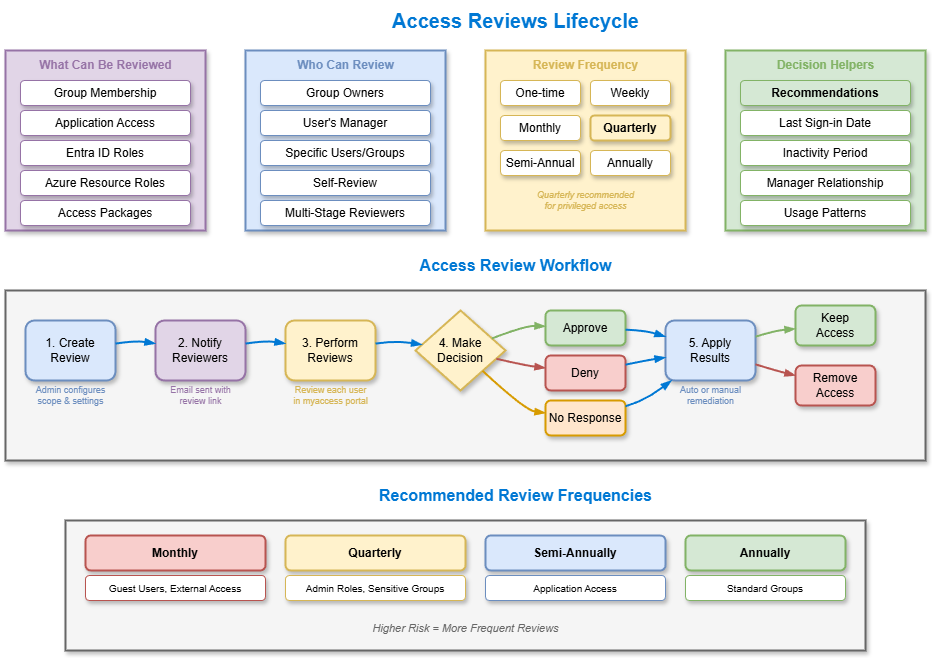

The diagram above was exported from draw.io. Its source (the exported page's mxGraphModel, read from the mxfile embedded in the PNG):
<mxGraphModel dx="886" dy="440" grid="1" gridSize="10" guides="1" tooltips="1" connect="1" arrows="1" fold="1" page="1" pageScale="1" pageWidth="1100" pageHeight="700" math="0" shadow="1">
  <root>
    <mxCell id="0" />
    <mxCell id="1" parent="0" />
    <mxCell id="title" value="Access Reviews Lifecycle" style="text;html=1;strokeColor=none;fillColor=none;align=center;verticalAlign=middle;fontSize=20;fontStyle=1;fontColor=#0078D4;" parent="1" vertex="1">
      <mxGeometry x="400" y="20" width="300" height="40" as="geometry" />
    </mxCell>
    <mxCell id="types-box" value="" style="rounded=0;whiteSpace=wrap;html=1;fillColor=#e1d5e7;strokeColor=#9673a6;strokeWidth=2;shadow=1;" parent="1" vertex="1">
      <mxGeometry x="40" y="70" width="200" height="180" as="geometry" />
    </mxCell>
    <mxCell id="types-title" value="What Can Be Reviewed" style="text;html=1;strokeColor=none;fillColor=none;align=center;verticalAlign=middle;fontSize=12;fontStyle=1;fontColor=#9673a6;" parent="1" vertex="1">
      <mxGeometry x="40" y="75" width="200" height="20" as="geometry" />
    </mxCell>
    <mxCell id="type-1" value="Group Membership" style="rounded=1;whiteSpace=wrap;html=1;fillColor=#ffffff;strokeColor=#9673a6;strokeWidth=1;shadow=1;" parent="1" vertex="1">
      <mxGeometry x="55" y="100" width="170" height="25" as="geometry" />
    </mxCell>
    <mxCell id="type-2" value="Application Access" style="rounded=1;whiteSpace=wrap;html=1;fillColor=#ffffff;strokeColor=#9673a6;strokeWidth=1;shadow=1;" parent="1" vertex="1">
      <mxGeometry x="55" y="130" width="170" height="25" as="geometry" />
    </mxCell>
    <mxCell id="type-3" value="Entra ID Roles" style="rounded=1;whiteSpace=wrap;html=1;fillColor=#ffffff;strokeColor=#9673a6;strokeWidth=1;shadow=1;" parent="1" vertex="1">
      <mxGeometry x="55" y="160" width="170" height="25" as="geometry" />
    </mxCell>
    <mxCell id="type-4" value="Azure Resource Roles" style="rounded=1;whiteSpace=wrap;html=1;fillColor=#ffffff;strokeColor=#9673a6;strokeWidth=1;shadow=1;" parent="1" vertex="1">
      <mxGeometry x="55" y="190" width="170" height="25" as="geometry" />
    </mxCell>
    <mxCell id="type-5" value="Access Packages" style="rounded=1;whiteSpace=wrap;html=1;fillColor=#ffffff;strokeColor=#9673a6;strokeWidth=1;shadow=1;" parent="1" vertex="1">
      <mxGeometry x="55" y="220" width="170" height="25" as="geometry" />
    </mxCell>
    <mxCell id="reviewers-box" value="" style="rounded=0;whiteSpace=wrap;html=1;fillColor=#dae8fc;strokeColor=#6c8ebf;strokeWidth=2;shadow=1;" parent="1" vertex="1">
      <mxGeometry x="280" y="70" width="200" height="180" as="geometry" />
    </mxCell>
    <mxCell id="reviewers-title" value="Who Can Review" style="text;html=1;strokeColor=none;fillColor=none;align=center;verticalAlign=middle;fontSize=12;fontStyle=1;fontColor=#6c8ebf;" parent="1" vertex="1">
      <mxGeometry x="280" y="75" width="200" height="20" as="geometry" />
    </mxCell>
    <mxCell id="rev-1" value="Group Owners" style="rounded=1;whiteSpace=wrap;html=1;fillColor=#ffffff;strokeColor=#6c8ebf;strokeWidth=1;shadow=1;" parent="1" vertex="1">
      <mxGeometry x="295" y="100" width="170" height="25" as="geometry" />
    </mxCell>
    <mxCell id="rev-2" value="User's Manager" style="rounded=1;whiteSpace=wrap;html=1;fillColor=#ffffff;strokeColor=#6c8ebf;strokeWidth=1;shadow=1;" parent="1" vertex="1">
      <mxGeometry x="295" y="130" width="170" height="25" as="geometry" />
    </mxCell>
    <mxCell id="rev-3" value="Specific Users/Groups" style="rounded=1;whiteSpace=wrap;html=1;fillColor=#ffffff;strokeColor=#6c8ebf;strokeWidth=1;shadow=1;" parent="1" vertex="1">
      <mxGeometry x="295" y="160" width="170" height="25" as="geometry" />
    </mxCell>
    <mxCell id="rev-4" value="Self-Review" style="rounded=1;whiteSpace=wrap;html=1;fillColor=#ffffff;strokeColor=#6c8ebf;strokeWidth=1;shadow=1;" parent="1" vertex="1">
      <mxGeometry x="295" y="190" width="170" height="25" as="geometry" />
    </mxCell>
    <mxCell id="rev-5" value="Multi-Stage Reviewers" style="rounded=1;whiteSpace=wrap;html=1;fillColor=#ffffff;strokeColor=#6c8ebf;strokeWidth=1;shadow=1;" parent="1" vertex="1">
      <mxGeometry x="295" y="220" width="170" height="25" as="geometry" />
    </mxCell>
    <mxCell id="freq-box" value="" style="rounded=0;whiteSpace=wrap;html=1;fillColor=#fff2cc;strokeColor=#d6b656;strokeWidth=2;shadow=1;" parent="1" vertex="1">
      <mxGeometry x="520" y="70" width="200" height="180" as="geometry" />
    </mxCell>
    <mxCell id="freq-title" value="Review Frequency" style="text;html=1;strokeColor=none;fillColor=none;align=center;verticalAlign=middle;fontSize=12;fontStyle=1;fontColor=#d6b656;" parent="1" vertex="1">
      <mxGeometry x="520" y="75" width="200" height="20" as="geometry" />
    </mxCell>
    <mxCell id="freq-1" value="One-time" style="rounded=1;whiteSpace=wrap;html=1;fillColor=#ffffff;strokeColor=#d6b656;strokeWidth=1;shadow=1;" parent="1" vertex="1">
      <mxGeometry x="535" y="100" width="80" height="25" as="geometry" />
    </mxCell>
    <mxCell id="freq-2" value="Weekly" style="rounded=1;whiteSpace=wrap;html=1;fillColor=#ffffff;strokeColor=#d6b656;strokeWidth=1;shadow=1;" parent="1" vertex="1">
      <mxGeometry x="625" y="100" width="80" height="25" as="geometry" />
    </mxCell>
    <mxCell id="freq-3" value="Monthly" style="rounded=1;whiteSpace=wrap;html=1;fillColor=#ffffff;strokeColor=#d6b656;strokeWidth=1;shadow=1;" parent="1" vertex="1">
      <mxGeometry x="535" y="135" width="80" height="25" as="geometry" />
    </mxCell>
    <mxCell id="freq-4" value="Quarterly" style="rounded=1;whiteSpace=wrap;html=1;fillColor=#fff2cc;strokeColor=#d6b656;strokeWidth=2;shadow=1;fontStyle=1;" parent="1" vertex="1">
      <mxGeometry x="625" y="135" width="80" height="25" as="geometry" />
    </mxCell>
    <mxCell id="freq-5" value="Semi-Annual" style="rounded=1;whiteSpace=wrap;html=1;fillColor=#ffffff;strokeColor=#d6b656;strokeWidth=1;shadow=1;" parent="1" vertex="1">
      <mxGeometry x="535" y="170" width="80" height="25" as="geometry" />
    </mxCell>
    <mxCell id="freq-6" value="Annually" style="rounded=1;whiteSpace=wrap;html=1;fillColor=#ffffff;strokeColor=#d6b656;strokeWidth=1;shadow=1;" parent="1" vertex="1">
      <mxGeometry x="625" y="170" width="80" height="25" as="geometry" />
    </mxCell>
    <mxCell id="freq-note" value="Quarterly recommended&#10;for privileged access" style="text;html=1;strokeColor=none;fillColor=none;align=center;verticalAlign=middle;fontSize=9;fontColor=#d6b656;fontStyle=2;" parent="1" vertex="1">
      <mxGeometry x="535" y="205" width="170" height="30" as="geometry" />
    </mxCell>
    <mxCell id="helpers-box" value="" style="rounded=0;whiteSpace=wrap;html=1;fillColor=#d5e8d4;strokeColor=#82b366;strokeWidth=2;shadow=1;" parent="1" vertex="1">
      <mxGeometry x="760" y="70" width="200" height="180" as="geometry" />
    </mxCell>
    <mxCell id="helpers-title" value="Decision Helpers" style="text;html=1;strokeColor=none;fillColor=none;align=center;verticalAlign=middle;fontSize=12;fontStyle=1;fontColor=#82b366;" parent="1" vertex="1">
      <mxGeometry x="760" y="75" width="200" height="20" as="geometry" />
    </mxCell>
    <mxCell id="help-1" value="Recommendations" style="rounded=1;whiteSpace=wrap;html=1;fillColor=#d5e8d4;strokeColor=#82b366;strokeWidth=1;shadow=1;fontStyle=1;" parent="1" vertex="1">
      <mxGeometry x="775" y="100" width="170" height="25" as="geometry" />
    </mxCell>
    <mxCell id="help-2" value="Last Sign-in Date" style="rounded=1;whiteSpace=wrap;html=1;fillColor=#ffffff;strokeColor=#82b366;strokeWidth=1;shadow=1;" parent="1" vertex="1">
      <mxGeometry x="775" y="130" width="170" height="25" as="geometry" />
    </mxCell>
    <mxCell id="help-3" value="Inactivity Period" style="rounded=1;whiteSpace=wrap;html=1;fillColor=#ffffff;strokeColor=#82b366;strokeWidth=1;shadow=1;" parent="1" vertex="1">
      <mxGeometry x="775" y="160" width="170" height="25" as="geometry" />
    </mxCell>
    <mxCell id="help-4" value="Manager Relationship" style="rounded=1;whiteSpace=wrap;html=1;fillColor=#ffffff;strokeColor=#82b366;strokeWidth=1;shadow=1;" parent="1" vertex="1">
      <mxGeometry x="775" y="190" width="170" height="25" as="geometry" />
    </mxCell>
    <mxCell id="help-5" value="Usage Patterns" style="rounded=1;whiteSpace=wrap;html=1;fillColor=#ffffff;strokeColor=#82b366;strokeWidth=1;shadow=1;" parent="1" vertex="1">
      <mxGeometry x="775" y="220" width="170" height="25" as="geometry" />
    </mxCell>
    <mxCell id="workflow-title" value="Access Review Workflow" style="text;html=1;strokeColor=none;fillColor=none;align=center;verticalAlign=middle;fontSize=16;fontStyle=1;fontColor=#0078D4;" parent="1" vertex="1">
      <mxGeometry x="400" y="270" width="300" height="30" as="geometry" />
    </mxCell>
    <mxCell id="workflow-box" value="" style="rounded=0;whiteSpace=wrap;html=1;fillColor=#f5f5f5;strokeColor=#666666;strokeWidth=2;shadow=1;" parent="1" vertex="1">
      <mxGeometry x="40" y="310" width="920" height="170" as="geometry" />
    </mxCell>
    <mxCell id="w-step1" value="1. Create&#10;Review" style="rounded=1;whiteSpace=wrap;html=1;fillColor=#dae8fc;strokeColor=#6c8ebf;strokeWidth=2;shadow=1;" parent="1" vertex="1">
      <mxGeometry x="60" y="340" width="90" height="60" as="geometry" />
    </mxCell>
    <mxCell id="w-step1-detail" value="Admin configures&#10;scope &amp; settings" style="text;html=1;strokeColor=none;fillColor=none;align=center;verticalAlign=middle;fontSize=9;fontColor=#6c8ebf;" parent="1" vertex="1">
      <mxGeometry x="50" y="400" width="110" height="30" as="geometry" />
    </mxCell>
    <mxCell id="w-step2" value="2. Notify&#10;Reviewers" style="rounded=1;whiteSpace=wrap;html=1;fillColor=#e1d5e7;strokeColor=#9673a6;strokeWidth=2;shadow=1;" parent="1" vertex="1">
      <mxGeometry x="190" y="340" width="90" height="60" as="geometry" />
    </mxCell>
    <mxCell id="w-step2-detail" value="Email sent with&#10;review link" style="text;html=1;strokeColor=none;fillColor=none;align=center;verticalAlign=middle;fontSize=9;fontColor=#9673a6;" parent="1" vertex="1">
      <mxGeometry x="180" y="400" width="110" height="30" as="geometry" />
    </mxCell>
    <mxCell id="w-step3" value="3. Perform&#10;Reviews" style="rounded=1;whiteSpace=wrap;html=1;fillColor=#fff2cc;strokeColor=#d6b656;strokeWidth=2;shadow=1;" parent="1" vertex="1">
      <mxGeometry x="320" y="340" width="90" height="60" as="geometry" />
    </mxCell>
    <mxCell id="w-step3-detail" value="Review each user&#10;in myaccess portal" style="text;html=1;strokeColor=none;fillColor=none;align=center;verticalAlign=middle;fontSize=9;fontColor=#d6b656;" parent="1" vertex="1">
      <mxGeometry x="310" y="400" width="110" height="30" as="geometry" />
    </mxCell>
    <mxCell id="w-step4" value="4. Make&#10;Decision" style="rhombus;whiteSpace=wrap;html=1;fillColor=#fff2cc;strokeColor=#d6b656;strokeWidth=2;shadow=1;" parent="1" vertex="1">
      <mxGeometry x="450" y="330" width="90" height="80" as="geometry" />
    </mxCell>
    <mxCell id="decision-approve" value="Approve" style="rounded=1;whiteSpace=wrap;html=1;fillColor=#d5e8d4;strokeColor=#82b366;strokeWidth=2;shadow=1;" parent="1" vertex="1">
      <mxGeometry x="580" y="330" width="80" height="35" as="geometry" />
    </mxCell>
    <mxCell id="decision-deny" value="Deny" style="rounded=1;whiteSpace=wrap;html=1;fillColor=#f8cecc;strokeColor=#b85450;strokeWidth=2;shadow=1;" parent="1" vertex="1">
      <mxGeometry x="580" y="375" width="80" height="35" as="geometry" />
    </mxCell>
    <mxCell id="decision-none" value="No Response" style="rounded=1;whiteSpace=wrap;html=1;fillColor=#ffe6cc;strokeColor=#d79b00;strokeWidth=2;shadow=1;" parent="1" vertex="1">
      <mxGeometry x="580" y="420" width="80" height="35" as="geometry" />
    </mxCell>
    <mxCell id="w-step5" value="5. Apply&#10;Results" style="rounded=1;whiteSpace=wrap;html=1;fillColor=#dae8fc;strokeColor=#6c8ebf;strokeWidth=2;shadow=1;" parent="1" vertex="1">
      <mxGeometry x="700" y="340" width="90" height="60" as="geometry" />
    </mxCell>
    <mxCell id="w-step5-detail" value="Auto or manual&#10;remediation" style="text;html=1;strokeColor=none;fillColor=none;align=center;verticalAlign=middle;fontSize=9;fontColor=#6c8ebf;" parent="1" vertex="1">
      <mxGeometry x="690" y="400" width="110" height="30" as="geometry" />
    </mxCell>
    <mxCell id="w-step6-keep" value="Keep&#10;Access" style="rounded=1;whiteSpace=wrap;html=1;fillColor=#d5e8d4;strokeColor=#82b366;strokeWidth=2;shadow=1;" parent="1" vertex="1">
      <mxGeometry x="830" y="325" width="80" height="40" as="geometry" />
    </mxCell>
    <mxCell id="w-step6-remove" value="Remove&#10;Access" style="rounded=1;whiteSpace=wrap;html=1;fillColor=#f8cecc;strokeColor=#b85450;strokeWidth=2;shadow=1;" parent="1" vertex="1">
      <mxGeometry x="830" y="385" width="80" height="40" as="geometry" />
    </mxCell>
    <mxCell id="w-arrow1" style="curved=1;endArrow=blockThin;endFill=1;strokeColor=#0078D4;strokeWidth=2;" parent="1" source="w-step1" target="w-step2" edge="1">
      <mxGeometry relative="1" as="geometry">
        <Array as="points">
          <mxPoint x="170" y="360" />
        </Array>
      </mxGeometry>
    </mxCell>
    <mxCell id="w-arrow2" style="curved=1;endArrow=blockThin;endFill=1;strokeColor=#0078D4;strokeWidth=2;" parent="1" source="w-step2" target="w-step3" edge="1">
      <mxGeometry relative="1" as="geometry">
        <Array as="points">
          <mxPoint x="300" y="360" />
        </Array>
      </mxGeometry>
    </mxCell>
    <mxCell id="w-arrow3" style="curved=1;endArrow=blockThin;endFill=1;strokeColor=#0078D4;strokeWidth=2;" parent="1" source="w-step3" target="w-step4" edge="1">
      <mxGeometry relative="1" as="geometry">
        <Array as="points">
          <mxPoint x="430" y="360" />
        </Array>
      </mxGeometry>
    </mxCell>
    <mxCell id="w-arrow4a" style="curved=1;endArrow=blockThin;endFill=1;strokeColor=#82b366;strokeWidth=2;" parent="1" source="w-step4" target="decision-approve" edge="1">
      <mxGeometry relative="1" as="geometry">
        <Array as="points">
          <mxPoint x="560" y="345" />
        </Array>
      </mxGeometry>
    </mxCell>
    <mxCell id="w-arrow4b" style="curved=1;endArrow=blockThin;endFill=1;strokeColor=#b85450;strokeWidth=2;" parent="1" source="w-step4" target="decision-deny" edge="1">
      <mxGeometry relative="1" as="geometry">
        <Array as="points">
          <mxPoint x="560" y="385" />
        </Array>
      </mxGeometry>
    </mxCell>
    <mxCell id="w-arrow4c" style="curved=1;endArrow=blockThin;endFill=1;strokeColor=#d79b00;strokeWidth=2;" parent="1" source="w-step4" target="decision-none" edge="1">
      <mxGeometry relative="1" as="geometry">
        <Array as="points">
          <mxPoint x="560" y="430" />
        </Array>
      </mxGeometry>
    </mxCell>
    <mxCell id="w-arrow5a" style="curved=1;endArrow=blockThin;endFill=1;strokeColor=#0078D4;strokeWidth=2;" parent="1" source="decision-approve" target="w-step5" edge="1">
      <mxGeometry relative="1" as="geometry">
        <Array as="points">
          <mxPoint x="680" y="350" />
        </Array>
      </mxGeometry>
    </mxCell>
    <mxCell id="w-arrow5b" style="curved=1;endArrow=blockThin;endFill=1;strokeColor=#0078D4;strokeWidth=2;" parent="1" source="decision-deny" target="w-step5" edge="1">
      <mxGeometry relative="1" as="geometry">
        <Array as="points">
          <mxPoint x="680" y="380" />
        </Array>
      </mxGeometry>
    </mxCell>
    <mxCell id="w-arrow5c" style="curved=1;endArrow=blockThin;endFill=1;strokeColor=#0078D4;strokeWidth=2;" parent="1" source="decision-none" target="w-step5" edge="1">
      <mxGeometry relative="1" as="geometry">
        <Array as="points">
          <mxPoint x="680" y="420" />
        </Array>
      </mxGeometry>
    </mxCell>
    <mxCell id="w-arrow6a" style="curved=1;endArrow=blockThin;endFill=1;strokeColor=#82b366;strokeWidth=2;" parent="1" source="w-step5" target="w-step6-keep" edge="1">
      <mxGeometry relative="1" as="geometry">
        <Array as="points">
          <mxPoint x="810" y="350" />
        </Array>
      </mxGeometry>
    </mxCell>
    <mxCell id="w-arrow6b" style="curved=1;endArrow=blockThin;endFill=1;strokeColor=#b85450;strokeWidth=2;" parent="1" source="w-step5" target="w-step6-remove" edge="1">
      <mxGeometry relative="1" as="geometry">
        <Array as="points">
          <mxPoint x="810" y="390" />
        </Array>
      </mxGeometry>
    </mxCell>
    <mxCell id="rec-title" value="Recommended Review Frequencies" style="text;html=1;strokeColor=none;fillColor=none;align=center;verticalAlign=middle;fontSize=16;fontStyle=1;fontColor=#0078D4;" parent="1" vertex="1">
      <mxGeometry x="400" y="500" width="300" height="30" as="geometry" />
    </mxCell>
    <mxCell id="freq-grid" value="" style="rounded=0;whiteSpace=wrap;html=1;fillColor=#f5f5f5;strokeColor=#666666;strokeWidth=2;shadow=1;" parent="1" vertex="1">
      <mxGeometry x="100" y="540" width="800" height="130" as="geometry" />
    </mxCell>
    <mxCell id="freq-high" value="Monthly" style="rounded=1;whiteSpace=wrap;html=1;fillColor=#f8cecc;strokeColor=#b85450;strokeWidth=2;shadow=1;fontStyle=1;" parent="1" vertex="1">
      <mxGeometry x="120" y="555" width="180" height="35" as="geometry" />
    </mxCell>
    <mxCell id="freq-high-item" value="Guest Users, External Access" style="rounded=1;whiteSpace=wrap;html=1;fillColor=#ffffff;strokeColor=#b85450;strokeWidth=1;shadow=1;fontSize=10;" parent="1" vertex="1">
      <mxGeometry x="120" y="595" width="180" height="25" as="geometry" />
    </mxCell>
    <mxCell id="freq-med" value="Quarterly" style="rounded=1;whiteSpace=wrap;html=1;fillColor=#fff2cc;strokeColor=#d6b656;strokeWidth=2;shadow=1;fontStyle=1;" parent="1" vertex="1">
      <mxGeometry x="320" y="555" width="180" height="35" as="geometry" />
    </mxCell>
    <mxCell id="freq-med-item" value="Admin Roles, Sensitive Groups" style="rounded=1;whiteSpace=wrap;html=1;fillColor=#ffffff;strokeColor=#d6b656;strokeWidth=1;shadow=1;fontSize=10;" parent="1" vertex="1">
      <mxGeometry x="320" y="595" width="180" height="25" as="geometry" />
    </mxCell>
    <mxCell id="freq-low1" value="Semi-Annually" style="rounded=1;whiteSpace=wrap;html=1;fillColor=#dae8fc;strokeColor=#6c8ebf;strokeWidth=2;shadow=1;fontStyle=1;" parent="1" vertex="1">
      <mxGeometry x="520" y="555" width="180" height="35" as="geometry" />
    </mxCell>
    <mxCell id="freq-low1-item" value="Application Access" style="rounded=1;whiteSpace=wrap;html=1;fillColor=#ffffff;strokeColor=#6c8ebf;strokeWidth=1;shadow=1;fontSize=10;" parent="1" vertex="1">
      <mxGeometry x="520" y="595" width="180" height="25" as="geometry" />
    </mxCell>
    <mxCell id="freq-low2" value="Annually" style="rounded=1;whiteSpace=wrap;html=1;fillColor=#d5e8d4;strokeColor=#82b366;strokeWidth=2;shadow=1;fontStyle=1;" parent="1" vertex="1">
      <mxGeometry x="720" y="555" width="160" height="35" as="geometry" />
    </mxCell>
    <mxCell id="freq-low2-item" value="Standard Groups" style="rounded=1;whiteSpace=wrap;html=1;fillColor=#ffffff;strokeColor=#82b366;strokeWidth=1;shadow=1;fontSize=10;" parent="1" vertex="1">
      <mxGeometry x="720" y="595" width="160" height="25" as="geometry" />
    </mxCell>
    <mxCell id="freq-legend" value="Higher Risk = More Frequent Reviews" style="text;html=1;strokeColor=none;fillColor=none;align=center;verticalAlign=middle;fontSize=11;fontStyle=2;fontColor=#666666;" parent="1" vertex="1">
      <mxGeometry x="350" y="635" width="300" height="25" as="geometry" />
    </mxCell>
  </root>
</mxGraphModel>